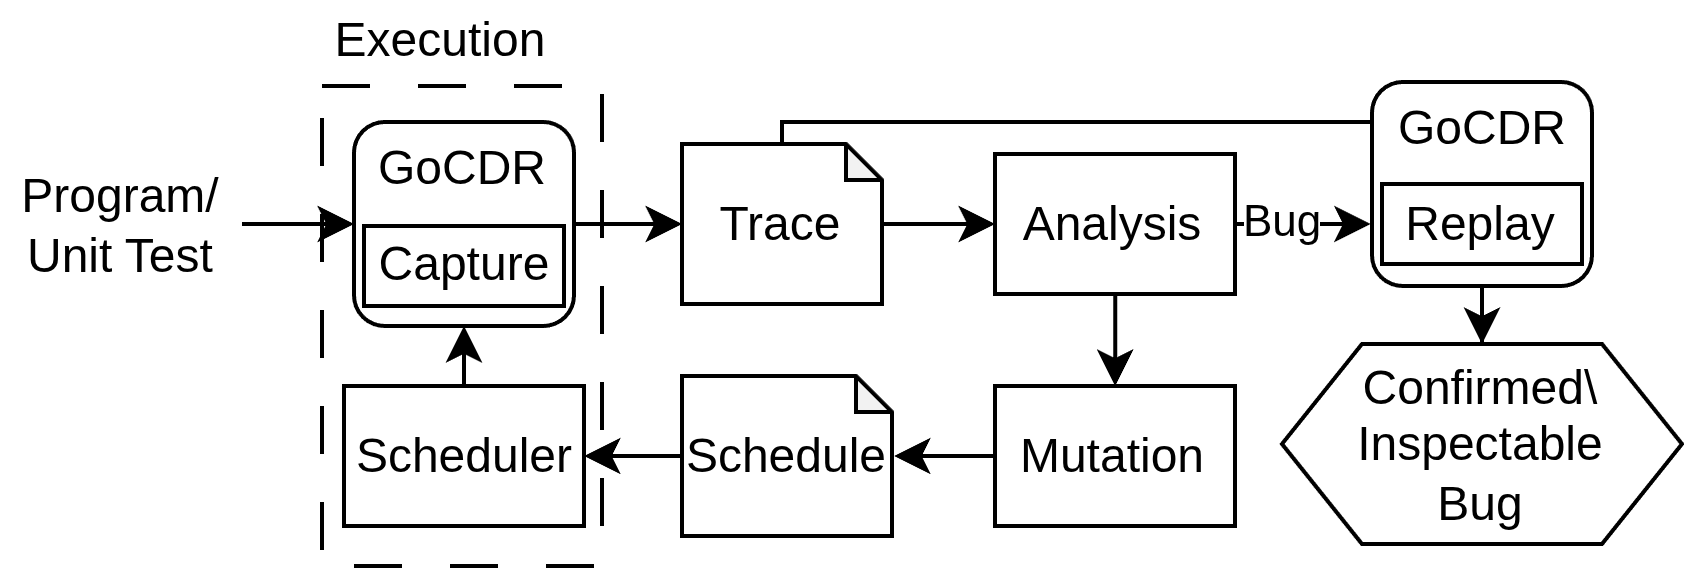

The diagram above was exported from draw.io. Its source (the exported page's mxGraphModel, read from the mxfile embedded in the PNG):
<mxGraphModel dx="977" dy="395" grid="1" gridSize="10" guides="1" tooltips="1" connect="1" arrows="1" fold="1" page="1" pageScale="1" pageWidth="827" pageHeight="1169" math="0" shadow="0">
  <root>
    <mxCell id="0" />
    <mxCell id="1" parent="0" />
    <mxCell id="2" parent="1" style="rounded=0;whiteSpace=wrap;html=1;dashed=1;dashPattern=12 12;" value="" vertex="1">
      <mxGeometry height="120" width="70" x="470" y="100" as="geometry" />
    </mxCell>
    <mxCell id="3" edge="1" parent="1" source="4" style="edgeStyle=orthogonalEdgeStyle;rounded=0;orthogonalLoop=1;jettySize=auto;html=1;" target="18" value="">
      <mxGeometry relative="1" as="geometry" />
    </mxCell>
    <mxCell id="4" parent="1" style="shape=note;whiteSpace=wrap;html=1;backgroundOutline=1;darkOpacity=0.05;size=9;" value="Schedule" vertex="1">
      <mxGeometry height="40" width="52.5" x="560" y="172.5" as="geometry" />
    </mxCell>
    <mxCell id="5" parent="1" style="rounded=0;whiteSpace=wrap;html=1;" value="Mutation" vertex="1">
      <mxGeometry height="35" width="60" x="638.25" y="175" as="geometry" />
    </mxCell>
    <mxCell id="6" edge="1" parent="1" source="7" style="edgeStyle=orthogonalEdgeStyle;rounded=0;orthogonalLoop=1;jettySize=auto;html=1;exitX=1;exitY=0.5;exitDx=0;exitDy=0;" target="10">
      <mxGeometry relative="1" as="geometry" />
    </mxCell>
    <mxCell id="7" parent="1" style="rounded=1;whiteSpace=wrap;html=1;" value="GoCDR&lt;div&gt;&lt;br&gt;&lt;div&gt;&lt;br&gt;&lt;/div&gt;&lt;/div&gt;" vertex="1">
      <mxGeometry height="51" width="55" x="478" y="109" as="geometry" />
    </mxCell>
    <mxCell id="8" edge="1" parent="1" source="10" style="edgeStyle=orthogonalEdgeStyle;rounded=0;orthogonalLoop=1;jettySize=auto;html=1;" target="16" value="">
      <mxGeometry relative="1" as="geometry" />
    </mxCell>
    <mxCell id="9" edge="1" parent="1" source="10" style="edgeStyle=orthogonalEdgeStyle;rounded=0;orthogonalLoop=1;jettySize=auto;html=1;exitX=0.5;exitY=0;exitDx=0;exitDy=0;exitPerimeter=0;entryX=0;entryY=0.189;entryDx=0;entryDy=0;entryPerimeter=0;">
      <mxGeometry relative="1" as="geometry">
        <Array as="points">
          <mxPoint x="585" y="109" />
          <mxPoint x="676" y="109" />
        </Array>
        <mxPoint x="585" y="113.86" as="sourcePoint" />
        <mxPoint x="742.5" y="108.99900000000001" as="targetPoint" />
      </mxGeometry>
    </mxCell>
    <mxCell id="10" parent="1" style="shape=note;whiteSpace=wrap;html=1;backgroundOutline=1;darkOpacity=0.05;size=9;" value="Trace" vertex="1">
      <mxGeometry height="40" width="50" x="560" y="114.5" as="geometry" />
    </mxCell>
    <mxCell id="11" edge="1" parent="1" source="12" style="edgeStyle=orthogonalEdgeStyle;rounded=0;orthogonalLoop=1;jettySize=auto;html=1;exitX=1;exitY=0.5;exitDx=0;exitDy=0;entryX=0;entryY=0.5;entryDx=0;entryDy=0;" target="7">
      <mxGeometry relative="1" as="geometry" />
    </mxCell>
    <mxCell id="12" parent="1" style="text;html=1;whiteSpace=wrap;strokeColor=none;fillColor=none;align=center;verticalAlign=middle;rounded=0;" value="Program/&lt;div&gt;Unit Test&lt;/div&gt;" vertex="1">
      <mxGeometry height="40" width="60" x="390" y="114.5" as="geometry" />
    </mxCell>
    <mxCell id="13" edge="1" parent="1" source="16" style="edgeStyle=orthogonalEdgeStyle;rounded=0;orthogonalLoop=1;jettySize=auto;html=1;" target="5" value="">
      <mxGeometry relative="1" as="geometry" />
    </mxCell>
    <mxCell id="14" edge="1" parent="1" source="16" style="edgeStyle=orthogonalEdgeStyle;rounded=0;orthogonalLoop=1;jettySize=auto;html=1;exitX=1;exitY=0.5;exitDx=0;exitDy=0;">
      <mxGeometry relative="1" as="geometry">
        <mxPoint x="732.2223837209303" y="134.61409883720933" as="targetPoint" />
      </mxGeometry>
    </mxCell>
    <mxCell id="15" connectable="0" parent="14" style="edgeLabel;html=1;align=center;verticalAlign=middle;resizable=0;points=[];" value="Bug" vertex="1">
      <mxGeometry relative="1" x="-0.2184" as="geometry">
        <mxPoint x="-2" y="-1" as="offset" />
      </mxGeometry>
    </mxCell>
    <mxCell id="16" parent="1" style="rounded=0;whiteSpace=wrap;html=1;" value="Analysis" vertex="1">
      <mxGeometry height="35" width="60" x="638.25" y="117" as="geometry" />
    </mxCell>
    <mxCell id="17" edge="1" parent="1" source="18" style="edgeStyle=orthogonalEdgeStyle;rounded=0;orthogonalLoop=1;jettySize=auto;html=1;exitX=0.5;exitY=0;exitDx=0;exitDy=0;entryX=0.5;entryY=1;entryDx=0;entryDy=0;" target="7">
      <mxGeometry relative="1" as="geometry" />
    </mxCell>
    <mxCell id="18" parent="1" style="rounded=0;whiteSpace=wrap;html=1;" value="Scheduler" vertex="1">
      <mxGeometry height="35" width="60" x="475.5" y="175" as="geometry" />
    </mxCell>
    <mxCell id="19" edge="1" parent="1" source="5" style="edgeStyle=orthogonalEdgeStyle;rounded=0;orthogonalLoop=1;jettySize=auto;html=1;exitX=0;exitY=0.5;exitDx=0;exitDy=0;entryX=1.01;entryY=0.512;entryDx=0;entryDy=0;entryPerimeter=0;" target="4">
      <mxGeometry relative="1" as="geometry" />
    </mxCell>
    <mxCell id="20" parent="1" style="text;html=1;whiteSpace=wrap;strokeColor=none;fillColor=none;align=center;verticalAlign=middle;rounded=0;" value="Execution" vertex="1">
      <mxGeometry height="20" width="60" x="470" y="79" as="geometry" />
    </mxCell>
    <mxCell id="21" parent="1" style="rounded=0;whiteSpace=wrap;html=1;" value="Capture" vertex="1">
      <mxGeometry height="20" width="50" x="480.5" y="135" as="geometry" />
    </mxCell>
    <mxCell id="22" edge="1" parent="1" source="23" style="edgeStyle=orthogonalEdgeStyle;rounded=0;orthogonalLoop=1;jettySize=auto;html=1;" target="25" value="">
      <mxGeometry relative="1" as="geometry" />
    </mxCell>
    <mxCell id="23" parent="1" style="rounded=1;whiteSpace=wrap;html=1;" value="GoCDR&lt;div&gt;&lt;br&gt;&lt;div&gt;&lt;br&gt;&lt;/div&gt;&lt;/div&gt;" vertex="1">
      <mxGeometry height="51" width="55" x="732.5" y="99" as="geometry" />
    </mxCell>
    <mxCell id="24" parent="1" style="rounded=0;whiteSpace=wrap;html=1;" value="Replay" vertex="1">
      <mxGeometry height="20" width="50" x="735" y="124.5" as="geometry" />
    </mxCell>
    <mxCell id="25" parent="1" style="shape=hexagon;perimeter=hexagonPerimeter2;whiteSpace=wrap;html=1;fixedSize=1;" value="Confirmed\&lt;div&gt;&lt;div&gt;&lt;div&gt;Inspectable&lt;br&gt;&lt;div&gt;Bug&lt;/div&gt;&lt;/div&gt;&lt;/div&gt;&lt;/div&gt;" vertex="1">
      <mxGeometry height="50" width="100" x="710" y="164.5" as="geometry" />
    </mxCell>
  </root>
</mxGraphModel>